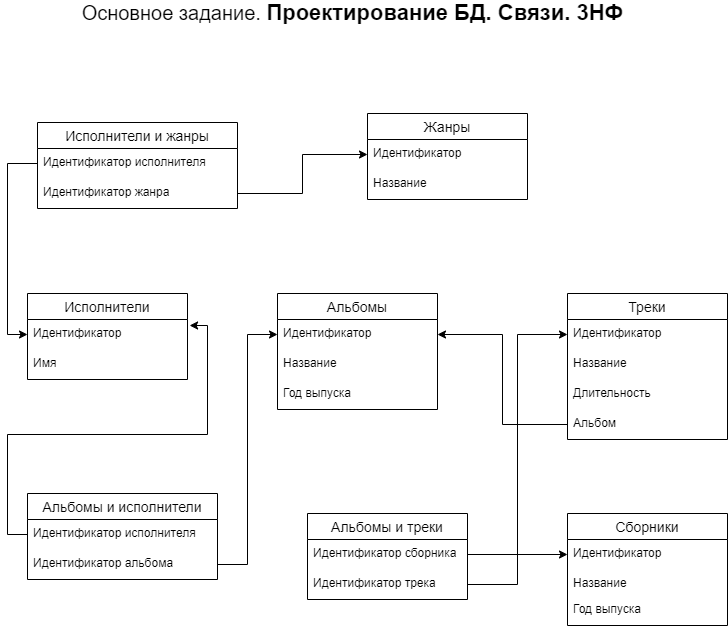

The diagram above was exported from draw.io. Its source (the exported page's mxGraphModel, read from the mxfile embedded in the PNG):
<mxGraphModel dx="1139" dy="683" grid="1" gridSize="10" guides="1" tooltips="1" connect="1" arrows="1" fold="1" page="1" pageScale="1" pageWidth="827" pageHeight="1169" math="1" shadow="0">
  <root>
    <mxCell id="0" />
    <mxCell id="1" parent="0" />
    <mxCell id="vevgCx_16vnsOwTo4iR6-39" value="Исполнители" style="swimlane;fontStyle=0;childLayout=stackLayout;horizontal=1;startSize=26;horizontalStack=0;resizeParent=1;resizeParentMax=0;resizeLast=0;collapsible=1;marginBottom=0;align=center;fontSize=14;" parent="1" vertex="1">
      <mxGeometry x="70" y="330" width="160" height="86" as="geometry" />
    </mxCell>
    <mxCell id="vevgCx_16vnsOwTo4iR6-40" value="Идентификатор" style="text;strokeColor=none;fillColor=none;spacingLeft=4;spacingRight=4;overflow=hidden;rotatable=0;points=[[0,0.5],[1,0.5]];portConstraint=eastwest;fontSize=12;" parent="vevgCx_16vnsOwTo4iR6-39" vertex="1">
      <mxGeometry y="26" width="160" height="30" as="geometry" />
    </mxCell>
    <mxCell id="vevgCx_16vnsOwTo4iR6-41" value="Имя" style="text;strokeColor=none;fillColor=none;spacingLeft=4;spacingRight=4;overflow=hidden;rotatable=0;points=[[0,0.5],[1,0.5]];portConstraint=eastwest;fontSize=12;" parent="vevgCx_16vnsOwTo4iR6-39" vertex="1">
      <mxGeometry y="56" width="160" height="30" as="geometry" />
    </mxCell>
    <mxCell id="vevgCx_16vnsOwTo4iR6-43" value="Альбомы" style="swimlane;fontStyle=0;childLayout=stackLayout;horizontal=1;startSize=26;horizontalStack=0;resizeParent=1;resizeParentMax=0;resizeLast=0;collapsible=1;marginBottom=0;align=center;fontSize=14;" parent="1" vertex="1">
      <mxGeometry x="320" y="330" width="160" height="116" as="geometry" />
    </mxCell>
    <mxCell id="vevgCx_16vnsOwTo4iR6-44" value="Идентификатор" style="text;strokeColor=none;fillColor=none;spacingLeft=4;spacingRight=4;overflow=hidden;rotatable=0;points=[[0,0.5],[1,0.5]];portConstraint=eastwest;fontSize=12;" parent="vevgCx_16vnsOwTo4iR6-43" vertex="1">
      <mxGeometry y="26" width="160" height="30" as="geometry" />
    </mxCell>
    <mxCell id="vevgCx_16vnsOwTo4iR6-45" value="Название" style="text;strokeColor=none;fillColor=none;spacingLeft=4;spacingRight=4;overflow=hidden;rotatable=0;points=[[0,0.5],[1,0.5]];portConstraint=eastwest;fontSize=12;" parent="vevgCx_16vnsOwTo4iR6-43" vertex="1">
      <mxGeometry y="56" width="160" height="30" as="geometry" />
    </mxCell>
    <mxCell id="vevgCx_16vnsOwTo4iR6-46" value="Год выпуска" style="text;strokeColor=none;fillColor=none;spacingLeft=4;spacingRight=4;overflow=hidden;rotatable=0;points=[[0,0.5],[1,0.5]];portConstraint=eastwest;fontSize=12;" parent="vevgCx_16vnsOwTo4iR6-43" vertex="1">
      <mxGeometry y="86" width="160" height="30" as="geometry" />
    </mxCell>
    <mxCell id="vevgCx_16vnsOwTo4iR6-48" value="Треки" style="swimlane;fontStyle=0;childLayout=stackLayout;horizontal=1;startSize=26;horizontalStack=0;resizeParent=1;resizeParentMax=0;resizeLast=0;collapsible=1;marginBottom=0;align=center;fontSize=14;" parent="1" vertex="1">
      <mxGeometry x="610" y="330" width="160" height="146" as="geometry" />
    </mxCell>
    <mxCell id="vevgCx_16vnsOwTo4iR6-49" value="Идентификатор" style="text;strokeColor=none;fillColor=none;spacingLeft=4;spacingRight=4;overflow=hidden;rotatable=0;points=[[0,0.5],[1,0.5]];portConstraint=eastwest;fontSize=12;" parent="vevgCx_16vnsOwTo4iR6-48" vertex="1">
      <mxGeometry y="26" width="160" height="30" as="geometry" />
    </mxCell>
    <mxCell id="vevgCx_16vnsOwTo4iR6-50" value="Название" style="text;strokeColor=none;fillColor=none;spacingLeft=4;spacingRight=4;overflow=hidden;rotatable=0;points=[[0,0.5],[1,0.5]];portConstraint=eastwest;fontSize=12;" parent="vevgCx_16vnsOwTo4iR6-48" vertex="1">
      <mxGeometry y="56" width="160" height="30" as="geometry" />
    </mxCell>
    <mxCell id="vevgCx_16vnsOwTo4iR6-51" value="Длительность" style="text;strokeColor=none;fillColor=none;spacingLeft=4;spacingRight=4;overflow=hidden;rotatable=0;points=[[0,0.5],[1,0.5]];portConstraint=eastwest;fontSize=12;" parent="vevgCx_16vnsOwTo4iR6-48" vertex="1">
      <mxGeometry y="86" width="160" height="30" as="geometry" />
    </mxCell>
    <mxCell id="vevgCx_16vnsOwTo4iR6-52" value="Альбом" style="text;strokeColor=none;fillColor=none;spacingLeft=4;spacingRight=4;overflow=hidden;rotatable=0;points=[[0,0.5],[1,0.5]];portConstraint=eastwest;fontSize=12;" parent="vevgCx_16vnsOwTo4iR6-48" vertex="1">
      <mxGeometry y="116" width="160" height="30" as="geometry" />
    </mxCell>
    <mxCell id="vevgCx_16vnsOwTo4iR6-55" value="Жанры" style="swimlane;fontStyle=0;childLayout=stackLayout;horizontal=1;startSize=26;horizontalStack=0;resizeParent=1;resizeParentMax=0;resizeLast=0;collapsible=1;marginBottom=0;align=center;fontSize=14;" parent="1" vertex="1">
      <mxGeometry x="410" y="150" width="160" height="86" as="geometry" />
    </mxCell>
    <mxCell id="vevgCx_16vnsOwTo4iR6-57" value="Идентификатор" style="text;strokeColor=none;fillColor=none;spacingLeft=4;spacingRight=4;overflow=hidden;rotatable=0;points=[[0,0.5],[1,0.5]];portConstraint=eastwest;fontSize=12;" parent="vevgCx_16vnsOwTo4iR6-55" vertex="1">
      <mxGeometry y="26" width="160" height="30" as="geometry" />
    </mxCell>
    <mxCell id="vevgCx_16vnsOwTo4iR6-58" value="Название" style="text;strokeColor=none;fillColor=none;spacingLeft=4;spacingRight=4;overflow=hidden;rotatable=0;points=[[0,0.5],[1,0.5]];portConstraint=eastwest;fontSize=12;" parent="vevgCx_16vnsOwTo4iR6-55" vertex="1">
      <mxGeometry y="56" width="160" height="30" as="geometry" />
    </mxCell>
    <mxCell id="vevgCx_16vnsOwTo4iR6-61" value="&lt;font style=&quot;font-size: 20px&quot;&gt;Основное задание.&amp;nbsp;&lt;/font&gt;&lt;span style=&quot;font-family: &amp;#34;golos&amp;#34; , &amp;#34;arial&amp;#34; , sans-serif ; font-size: 22px ; font-weight: 600 ; background-color: rgb(255 , 255 , 255)&quot;&gt;Проектирование БД. Связи. 3НФ&lt;/span&gt;" style="text;html=1;align=center;verticalAlign=middle;resizable=0;points=[];autosize=1;strokeColor=none;fillColor=none;" parent="1" vertex="1">
      <mxGeometry x="115" y="40" width="560" height="20" as="geometry" />
    </mxCell>
    <mxCell id="aKybTkB6V8DOxzkhNO1C-1" value="Сборники" style="swimlane;fontStyle=0;childLayout=stackLayout;horizontal=1;startSize=26;horizontalStack=0;resizeParent=1;resizeParentMax=0;resizeLast=0;collapsible=1;marginBottom=0;align=center;fontSize=14;" parent="1" vertex="1">
      <mxGeometry x="610" y="550" width="160" height="112" as="geometry" />
    </mxCell>
    <mxCell id="aKybTkB6V8DOxzkhNO1C-2" value="Идентификатор" style="text;strokeColor=none;fillColor=none;spacingLeft=4;spacingRight=4;overflow=hidden;rotatable=0;points=[[0,0.5],[1,0.5]];portConstraint=eastwest;fontSize=12;" parent="aKybTkB6V8DOxzkhNO1C-1" vertex="1">
      <mxGeometry y="26" width="160" height="30" as="geometry" />
    </mxCell>
    <mxCell id="aKybTkB6V8DOxzkhNO1C-3" value="Название" style="text;strokeColor=none;fillColor=none;spacingLeft=4;spacingRight=4;overflow=hidden;rotatable=0;points=[[0,0.5],[1,0.5]];portConstraint=eastwest;fontSize=12;" parent="aKybTkB6V8DOxzkhNO1C-1" vertex="1">
      <mxGeometry y="56" width="160" height="26" as="geometry" />
    </mxCell>
    <mxCell id="aKybTkB6V8DOxzkhNO1C-4" value="Год выпуска" style="text;strokeColor=none;fillColor=none;spacingLeft=4;spacingRight=4;overflow=hidden;rotatable=0;points=[[0,0.5],[1,0.5]];portConstraint=eastwest;fontSize=12;" parent="aKybTkB6V8DOxzkhNO1C-1" vertex="1">
      <mxGeometry y="82" width="160" height="30" as="geometry" />
    </mxCell>
    <mxCell id="aKybTkB6V8DOxzkhNO1C-10" value="Альбомы и исполнители" style="swimlane;fontStyle=0;childLayout=stackLayout;horizontal=1;startSize=26;horizontalStack=0;resizeParent=1;resizeParentMax=0;resizeLast=0;collapsible=1;marginBottom=0;align=center;fontSize=14;" parent="1" vertex="1">
      <mxGeometry x="70" y="530" width="190" height="86" as="geometry">
        <mxRectangle x="60" y="490" width="200" height="26" as="alternateBounds" />
      </mxGeometry>
    </mxCell>
    <mxCell id="aKybTkB6V8DOxzkhNO1C-11" value="Идентификатор исполнителя" style="text;strokeColor=none;fillColor=none;spacingLeft=4;spacingRight=4;overflow=hidden;rotatable=0;points=[[0,0.5],[1,0.5]];portConstraint=eastwest;fontSize=12;" parent="aKybTkB6V8DOxzkhNO1C-10" vertex="1">
      <mxGeometry y="26" width="190" height="30" as="geometry" />
    </mxCell>
    <mxCell id="aKybTkB6V8DOxzkhNO1C-12" value="Идентификатор альбома" style="text;strokeColor=none;fillColor=none;spacingLeft=4;spacingRight=4;overflow=hidden;rotatable=0;points=[[0,0.5],[1,0.5]];portConstraint=eastwest;fontSize=12;" parent="aKybTkB6V8DOxzkhNO1C-10" vertex="1">
      <mxGeometry y="56" width="190" height="30" as="geometry" />
    </mxCell>
    <mxCell id="aKybTkB6V8DOxzkhNO1C-19" value="Исполнители и жанры" style="swimlane;fontStyle=0;childLayout=stackLayout;horizontal=1;startSize=26;horizontalStack=0;resizeParent=1;resizeParentMax=0;resizeLast=0;collapsible=1;marginBottom=0;align=center;fontSize=14;" parent="1" vertex="1">
      <mxGeometry x="80" y="159" width="200" height="86" as="geometry">
        <mxRectangle x="60" y="490" width="200" height="26" as="alternateBounds" />
      </mxGeometry>
    </mxCell>
    <mxCell id="aKybTkB6V8DOxzkhNO1C-20" value="Идентификатор исполнителя" style="text;strokeColor=none;fillColor=none;spacingLeft=4;spacingRight=4;overflow=hidden;rotatable=0;points=[[0,0.5],[1,0.5]];portConstraint=eastwest;fontSize=12;" parent="aKybTkB6V8DOxzkhNO1C-19" vertex="1">
      <mxGeometry y="26" width="200" height="30" as="geometry" />
    </mxCell>
    <mxCell id="aKybTkB6V8DOxzkhNO1C-52" value="Идентификатор жанра" style="text;strokeColor=none;fillColor=none;spacingLeft=4;spacingRight=4;overflow=hidden;rotatable=0;points=[[0,0.5],[1,0.5]];portConstraint=eastwest;fontSize=12;" parent="aKybTkB6V8DOxzkhNO1C-19" vertex="1">
      <mxGeometry y="56" width="200" height="30" as="geometry" />
    </mxCell>
    <mxCell id="aKybTkB6V8DOxzkhNO1C-32" style="edgeStyle=orthogonalEdgeStyle;rounded=0;orthogonalLoop=1;jettySize=auto;html=1;entryX=0;entryY=0.5;entryDx=0;entryDy=0;" parent="1" source="aKybTkB6V8DOxzkhNO1C-20" target="vevgCx_16vnsOwTo4iR6-40" edge="1">
      <mxGeometry relative="1" as="geometry" />
    </mxCell>
    <mxCell id="aKybTkB6V8DOxzkhNO1C-33" style="edgeStyle=orthogonalEdgeStyle;rounded=0;orthogonalLoop=1;jettySize=auto;html=1;entryX=0;entryY=0.5;entryDx=0;entryDy=0;exitX=1;exitY=0.5;exitDx=0;exitDy=0;" parent="1" source="aKybTkB6V8DOxzkhNO1C-52" target="vevgCx_16vnsOwTo4iR6-57" edge="1">
      <mxGeometry relative="1" as="geometry" />
    </mxCell>
    <mxCell id="aKybTkB6V8DOxzkhNO1C-34" style="edgeStyle=orthogonalEdgeStyle;rounded=0;orthogonalLoop=1;jettySize=auto;html=1;entryX=1.013;entryY=0.2;entryDx=0;entryDy=0;entryPerimeter=0;" parent="1" source="aKybTkB6V8DOxzkhNO1C-11" target="vevgCx_16vnsOwTo4iR6-40" edge="1">
      <mxGeometry relative="1" as="geometry" />
    </mxCell>
    <mxCell id="aKybTkB6V8DOxzkhNO1C-35" style="edgeStyle=orthogonalEdgeStyle;rounded=0;orthogonalLoop=1;jettySize=auto;html=1;entryX=0;entryY=0.5;entryDx=0;entryDy=0;exitX=1;exitY=0.5;exitDx=0;exitDy=0;" parent="1" source="aKybTkB6V8DOxzkhNO1C-12" target="vevgCx_16vnsOwTo4iR6-44" edge="1">
      <mxGeometry relative="1" as="geometry" />
    </mxCell>
    <mxCell id="aKybTkB6V8DOxzkhNO1C-38" value="Альбомы и треки" style="swimlane;fontStyle=0;childLayout=stackLayout;horizontal=1;startSize=26;horizontalStack=0;resizeParent=1;resizeParentMax=0;resizeLast=0;collapsible=1;marginBottom=0;align=center;fontSize=14;" parent="1" vertex="1">
      <mxGeometry x="350" y="550" width="160" height="86" as="geometry" />
    </mxCell>
    <mxCell id="aKybTkB6V8DOxzkhNO1C-39" value="Идентификатор сборника" style="text;strokeColor=none;fillColor=none;spacingLeft=4;spacingRight=4;overflow=hidden;rotatable=0;points=[[0,0.5],[1,0.5]];portConstraint=eastwest;fontSize=12;" parent="aKybTkB6V8DOxzkhNO1C-38" vertex="1">
      <mxGeometry y="26" width="160" height="30" as="geometry" />
    </mxCell>
    <mxCell id="aKybTkB6V8DOxzkhNO1C-40" value="Идентификатор трека" style="text;strokeColor=none;fillColor=none;spacingLeft=4;spacingRight=4;overflow=hidden;rotatable=0;points=[[0,0.5],[1,0.5]];portConstraint=eastwest;fontSize=12;" parent="aKybTkB6V8DOxzkhNO1C-38" vertex="1">
      <mxGeometry y="56" width="160" height="30" as="geometry" />
    </mxCell>
    <mxCell id="aKybTkB6V8DOxzkhNO1C-44" style="edgeStyle=orthogonalEdgeStyle;rounded=0;orthogonalLoop=1;jettySize=auto;html=1;" parent="1" source="aKybTkB6V8DOxzkhNO1C-39" target="aKybTkB6V8DOxzkhNO1C-2" edge="1">
      <mxGeometry relative="1" as="geometry">
        <mxPoint x="480" y="640" as="targetPoint" />
      </mxGeometry>
    </mxCell>
    <mxCell id="aKybTkB6V8DOxzkhNO1C-48" style="edgeStyle=orthogonalEdgeStyle;rounded=0;orthogonalLoop=1;jettySize=auto;html=1;" parent="1" source="vevgCx_16vnsOwTo4iR6-52" target="vevgCx_16vnsOwTo4iR6-44" edge="1">
      <mxGeometry relative="1" as="geometry" />
    </mxCell>
    <mxCell id="aKybTkB6V8DOxzkhNO1C-49" style="edgeStyle=orthogonalEdgeStyle;rounded=0;orthogonalLoop=1;jettySize=auto;html=1;entryX=0;entryY=0.5;entryDx=0;entryDy=0;" parent="1" source="aKybTkB6V8DOxzkhNO1C-40" target="vevgCx_16vnsOwTo4iR6-49" edge="1">
      <mxGeometry relative="1" as="geometry" />
    </mxCell>
  </root>
</mxGraphModel>